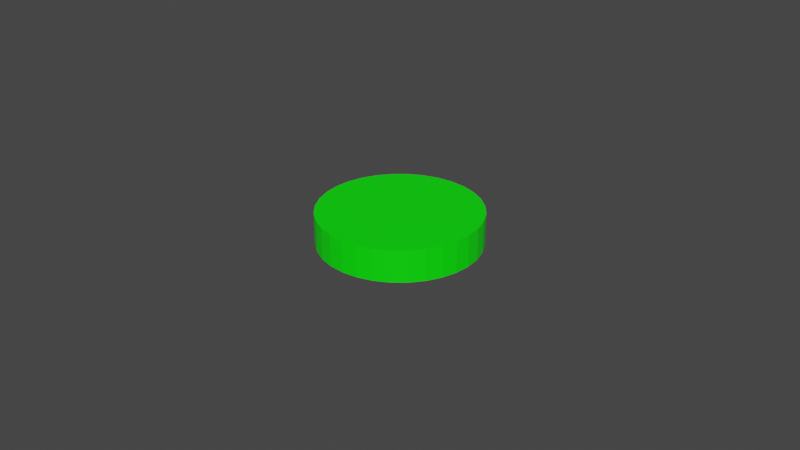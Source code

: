 # Source: cue.blend  (saved by Blender 3.3.6; exported with 4.5.12 LTS)
import bpy
from mathutils import Matrix  # noqa: F401  (used for matrix-valued properties, if any)

bpy.ops.wm.read_factory_settings(use_empty=True)
scene = bpy.context.scene
scene.name = 'Scene'

# ---- materials (node trees are filled in below, after node groups)
mat_material_001 = bpy.data.materials.new('Material.001')
mat_material_001.use_transparent_shadow = False

# ---- material node trees
mat_material_001.use_nodes = True; mat_material_001.node_tree.nodes.clear()
_N = mat_material_001.node_tree.nodes; _L = mat_material_001.node_tree.links
n0 = _N.new('ShaderNodeBsdfPrincipled'); n0.name = 'Principled BSDF'; n0.location = (10, 300)
n0.distribution = 'GGX'
n0.subsurface_method = 'RANDOM_WALK_SKIN'
n0.inputs[0].default_value = (0.0, 1.0, 0.0, 1.0)
n0.inputs[3].default_value = 1.45
n0.inputs[27].default_value = (0.0, 0.0, 0.0, 1.0)
n0.inputs[28].default_value = 1.0
n1 = _N.new('ShaderNodeOutputMaterial'); n1.name = 'Material Output'; n1.location = (300, 300)
_L.new(n0.outputs[0], n1.inputs[0])
n1.is_active_output = True

# ---- world
world_world = bpy.data.worlds.new('World'); scene.world = world_world
world_world.use_nodes = True; world_world.node_tree.nodes.clear()
_N = world_world.node_tree.nodes; _L = world_world.node_tree.links
n0 = _N.new('ShaderNodeOutputWorld'); n0.name = 'World Output'; n0.location = (300, 300)
n1 = _N.new('ShaderNodeBackground'); n1.name = 'Background'; n1.location = (10, 300)
n1.inputs[0].default_value = (0.05088, 0.05088, 0.05088, 1.0)
_L.new(n1.outputs[0], n0.inputs[0])
n0.is_active_output = True
world_world.color = (0.05088, 0.05088, 0.05088)
world_world.use_sun_shadow = False
world_world.sun_shadow_jitter_overblur = 0.0

# ---- meshes
me_cylinder = bpy.data.meshes.new('Cylinder')
me_cylinder.from_pydata([(0.0, 0.025, -0.0025), (0.0, 0.025, 0.0025), (0.004877, 0.02452, -0.0025), (0.004877, 0.02452, 0.0025), (0.009567, 0.0231, -0.0025), (0.009567, 0.0231, 0.0025), (0.01389, 0.02079, -0.0025), (0.01389, 0.02079, 0.0025), (0.01768, 0.01768, -0.0025), (0.01768, 0.01768, 0.0025), (0.02079, 0.01389, -0.0025), (0.02079, 0.01389, 0.0025), (0.0231, 0.009567, -0.0025), (0.0231, 0.009567, 0.0025), (0.02452, 0.004877, -0.0025), (0.02452, 0.004877, 0.0025), (0.025, 0.0, -0.0025), (0.025, 0.0, 0.0025), (0.02452, -0.004877, -0.0025), (0.02452, -0.004877, 0.0025), (0.0231, -0.009567, -0.0025), (0.0231, -0.009567, 0.0025), (0.02079, -0.01389, -0.0025), (0.02079, -0.01389, 0.0025), (0.01768, -0.01768, -0.0025), (0.01768, -0.01768, 0.0025), (0.01389, -0.02079, -0.0025), (0.01389, -0.02079, 0.0025), (0.009567, -0.0231, -0.0025), (0.009567, -0.0231, 0.0025), (0.004877, -0.02452, -0.0025), (0.004877, -0.02452, 0.0025), (0.0, -0.025, -0.0025), (0.0, -0.025, 0.0025), (-0.004877, -0.02452, -0.0025), (-0.004877, -0.02452, 0.0025), (-0.009567, -0.0231, -0.0025), (-0.009567, -0.0231, 0.0025), (-0.01389, -0.02079, -0.0025), (-0.01389, -0.02079, 0.0025), (-0.01768, -0.01768, -0.0025), (-0.01768, -0.01768, 0.0025), (-0.02079, -0.01389, -0.0025), (-0.02079, -0.01389, 0.0025), (-0.0231, -0.009567, -0.0025), (-0.0231, -0.009567, 0.0025), (-0.02452, -0.004877, -0.0025), (-0.02452, -0.004877, 0.0025), (-0.025, 0.0, -0.0025), (-0.025, 0.0, 0.0025), (-0.02452, 0.004877, -0.0025), (-0.02452, 0.004877, 0.0025), (-0.0231, 0.009567, -0.0025), (-0.0231, 0.009567, 0.0025), (-0.02079, 0.01389, -0.0025), (-0.02079, 0.01389, 0.0025), (-0.01768, 0.01768, -0.0025), (-0.01768, 0.01768, 0.0025), (-0.01389, 0.02079, -0.0025), (-0.01389, 0.02079, 0.0025), (-0.009567, 0.0231, -0.0025), (-0.009567, 0.0231, 0.0025), (-0.004877, 0.02452, -0.0025), (-0.004877, 0.02452, 0.0025)], [], [(0, 1, 3, 2), (2, 3, 5, 4), (4, 5, 7, 6), (6, 7, 9, 8), (8, 9, 11, 10), (10, 11, 13, 12), (12, 13, 15, 14), (14, 15, 17, 16), (16, 17, 19, 18), (18, 19, 21, 20), (20, 21, 23, 22), (22, 23, 25, 24), (24, 25, 27, 26), (26, 27, 29, 28), (28, 29, 31, 30), (30, 31, 33, 32), (32, 33, 35, 34), (34, 35, 37, 36), (36, 37, 39, 38), (38, 39, 41, 40), (40, 41, 43, 42), (42, 43, 45, 44), (44, 45, 47, 46), (46, 47, 49, 48), (48, 49, 51, 50), (50, 51, 53, 52), (52, 53, 55, 54), (54, 55, 57, 56), (56, 57, 59, 58), (58, 59, 61, 60), (3, 1, 63, 61, 59, 57, 55, 53, 51, 49, 47, 45, 43, 41, 39, 37, 35, 33, 31, 29, 27, 25, 23, 21, 19, 17, 15, 13, 11, 9, 7, 5), (60, 61, 63, 62), (62, 63, 1, 0), (0, 2, 4, 6, 8, 10, 12, 14, 16, 18, 20, 22, 24, 26, 28, 30, 32, 34, 36, 38, 40, 42, 44, 46, 48, 50, 52, 54, 56, 58, 60, 62)])
_uv = me_cylinder.uv_layers.new(name='UVMap')
_uv.uv.foreach_set('vector', [1.0, 0.5, 1.0, 1.0, 0.9688, 1.0, 0.9688, 0.5, 0.9688, 0.5, 0.9688, 1.0, 0.9375, 1.0, 0.9375, 0.5, 0.9375, 0.5, 0.9375, 1.0, 0.9062, 1.0, 0.9062, 0.5, 0.9062, 0.5, 0.9062, 1.0, 0.875, 1.0, 0.875, 0.5, 0.875, 0.5, 0.875, 1.0, 0.8438, 1.0, 0.8438, 0.5, 0.8438, 0.5, 0.8438, 1.0, 0.8125, 1.0, 0.8125, 0.5, 0.8125, 0.5, 0.8125, 1.0, 0.7812, 1.0, 0.7812, 0.5, 0.7812, 0.5, 0.7812, 1.0, 0.75, 1.0, 0.75, 0.5, 0.75, 0.5, 0.75, 1.0, 0.7188, 1.0, 0.7188, 0.5, 0.7188, 0.5, 0.7188, 1.0, 0.6875, 1.0, 0.6875, 0.5, 0.6875, 0.5, 0.6875, 1.0, 0.6562, 1.0, 0.6562, 0.5, 0.6562, 0.5, 0.6562, 1.0, 0.625, 1.0, 0.625, 0.5, 0.625, 0.5, 0.625, 1.0, 0.5938, 1.0, 0.5938, 0.5, 0.5938, 0.5, 0.5938, 1.0, 0.5625, 1.0, 0.5625, 0.5, 0.5625, 0.5, 0.5625, 1.0, 0.5312, 1.0, 0.5312, 0.5, 0.5312, 0.5, 0.5312, 1.0, 0.5, 1.0, 0.5, 0.5, 0.5, 0.5, 0.5, 1.0, 0.4688, 1.0, 0.4688, 0.5, 0.4688, 0.5, 0.4688, 1.0, 0.4375, 1.0, 0.4375, 0.5, 0.4375, 0.5, 0.4375, 1.0, 0.4062, 1.0, 0.4062, 0.5, 0.4062, 0.5, 0.4062, 1.0, 0.375, 1.0, 0.375, 0.5, 0.375, 0.5, 0.375, 1.0, 0.3438, 1.0, 0.3438, 0.5, 0.3438, 0.5, 0.3438, 1.0, 0.3125, 1.0, 0.3125, 0.5, 0.3125, 0.5, 0.3125, 1.0, 0.2812, 1.0, 0.2812, 0.5, 0.2812, 0.5, 0.2812, 1.0, 0.25, 1.0, 0.25, 0.5, 0.25, 0.5, 0.25, 1.0, 0.2188, 1.0, 0.2188, 0.5, 0.2188, 0.5, 0.2188, 1.0, 0.1875, 1.0, 0.1875, 0.5, 0.1875, 0.5, 0.1875, 1.0, 0.1562, 1.0, 0.1562, 0.5, 0.1562, 0.5, 0.1562, 1.0, 0.125, 1.0, 0.125, 0.5, 0.125, 0.5, 0.125, 1.0, 0.09375, 1.0, 0.09375, 0.5, 0.09375, 0.5, 0.09375, 1.0, 0.0625, 1.0, 0.0625, 0.5, 0.2968, 0.4854, 0.25, 0.49, 0.2032, 0.4854, 0.1582, 0.4717, 0.1167, 0.4496, 0.08029, 0.4197, 0.05045, 0.3833, 0.02827, 0.3418, 0.01461, 0.2968, 0.01, 0.25, 0.01461, 0.2032, 0.02827, 0.1582, 0.05045, 0.1167, 0.08029, 0.08029, 0.1167, 0.05045, 0.1582, 0.02827, 0.2032, 0.01461, 0.25, 0.01, 0.2968, 0.01461, 0.3418, 0.02827, 0.3833, 0.05045, 0.4197, 0.08029, 0.4496, 0.1167, 0.4717, 0.1582, 0.4854, 0.2032, 0.49, 0.25, 0.4854, 0.2968, 0.4717, 0.3418, 0.4496, 0.3833, 0.4197, 0.4197, 0.3833, 0.4496, 0.3418, 0.4717, 0.0625, 0.5, 0.0625, 1.0, 0.03125, 1.0, 0.03125, 0.5, 0.03125, 0.5, 0.03125, 1.0, 0.0, 1.0, 0.0, 0.5, 0.75, 0.49, 0.7968, 0.4854, 0.8418, 0.4717, 0.8833, 0.4496, 0.9197, 0.4197, 0.9496, 0.3833, 0.9717, 0.3418, 0.9854, 0.2968, 0.99, 0.25, 0.9854, 0.2032, 0.9717, 0.1582, 0.9496, 0.1167, 0.9197, 0.08029, 0.8833, 0.05045, 0.8418, 0.02827, 0.7968, 0.01461, 0.75, 0.01, 0.7032, 0.01461, 0.6582, 0.02827, 0.6167, 0.05045, 0.5803, 0.08029, 0.5504, 0.1167, 0.5283, 0.1582, 0.5146, 0.2032, 0.51, 0.25, 0.5146, 0.2968, 0.5283, 0.3418, 0.5504, 0.3833, 0.5803, 0.4197, 0.6167, 0.4496, 0.6582, 0.4717, 0.7032, 0.4854])
me_cylinder.materials.append(mat_material_001)
me_cylinder.update()

# ---- objects
ob_cue = bpy.data.objects.new('Cue', me_cylinder)

# ---- transforms, parenting, visibility, modifiers, constraints
ob_cue.location = (0.0, 0.0, 0.0)
ob_cue.scale = (1.0, 1.0, 2.0)

# ---- collection membership
scene.collection.objects.link(ob_cue)

# ---- scene / render settings (as saved in the file)
scene.frame_start = 1; scene.frame_end = 250; scene.frame_set(1)
scene.render.engine = 'BLENDER_EEVEE_NEXT'
scene.cycles.sampling_pattern = 'TABULATED_SOBOL'
scene.cycles.use_light_tree = False
scene.view_settings.view_transform = 'Filmic'
bpy.context.view_layer.update()

# ---- added for rendering (the .blend has no active camera and no usable light): camera, sun
cam_auto = bpy.data.cameras.new('AutoCamera')
cam_auto.lens = 50.0
cam_auto.sensor_width = 36.0
cam_auto.clip_end = 1000.0
ob_auto_camera = bpy.data.objects.new('AutoCamera', cam_auto)
scene.collection.objects.link(ob_auto_camera)
ob_auto_camera.location = (0.185045, -0.222054, 0.148036)
ob_auto_camera.rotation_euler = (1.09748, -7.21219e-08, 0.694738)
scene.camera = ob_auto_camera
light_auto_sun = bpy.data.lights.new('AutoSun', 'SUN')
light_auto_sun.energy = 3.0
light_auto_sun.angle = 0.0523599
ob_auto_sun = bpy.data.objects.new('AutoSun', light_auto_sun)
scene.collection.objects.link(ob_auto_sun)
ob_auto_sun.rotation_euler = (0.872665, 0.174533, 0.523599)
bpy.context.view_layer.update()
